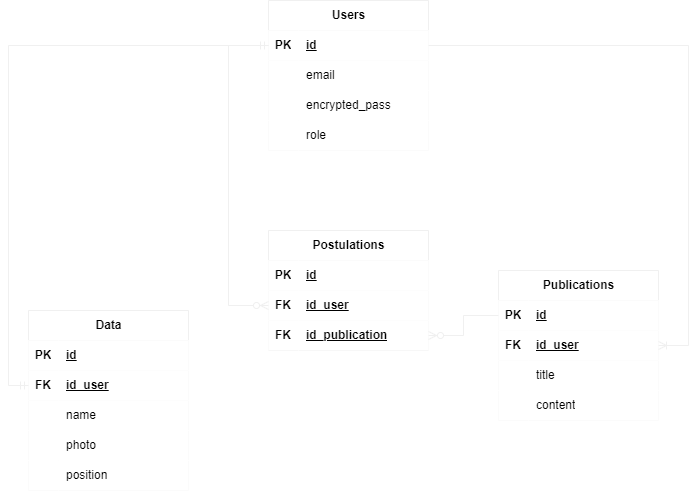

The diagram above was exported from draw.io. Its source (the exported page's mxGraphModel, read from the mxfile embedded in the PNG):
<mxGraphModel dx="1050" dy="629" grid="1" gridSize="10" guides="1" tooltips="1" connect="1" arrows="1" fold="1" page="1" pageScale="1" pageWidth="720" pageHeight="800" math="0" shadow="0">
  <root>
    <mxCell id="0" />
    <mxCell id="1" parent="0" />
    <mxCell id="hXqkPRxiu0fPX0mly7G2-27" value="Publications" style="shape=table;startSize=30;container=1;collapsible=1;childLayout=tableLayout;fixedRows=1;rowLines=0;fontStyle=1;align=center;resizeLast=1;html=1;fillColor=#FFFFFF;fontColor=#000000;rounded=0;" vertex="1" parent="1">
      <mxGeometry x="510" y="280" width="160" height="150" as="geometry" />
    </mxCell>
    <mxCell id="hXqkPRxiu0fPX0mly7G2-28" value="" style="shape=tableRow;horizontal=0;startSize=0;swimlaneHead=0;swimlaneBody=0;fillColor=#FFFFFF;collapsible=0;dropTarget=0;points=[[0,0.5],[1,0.5]];portConstraint=eastwest;top=0;left=0;right=0;bottom=1;fontColor=#000000;rounded=0;" vertex="1" parent="hXqkPRxiu0fPX0mly7G2-27">
      <mxGeometry y="30" width="160" height="30" as="geometry" />
    </mxCell>
    <mxCell id="hXqkPRxiu0fPX0mly7G2-29" value="PK" style="shape=partialRectangle;connectable=0;fillColor=#FFFFFF;top=0;left=0;bottom=0;right=0;fontStyle=1;overflow=hidden;whiteSpace=wrap;html=1;fontColor=#000000;rounded=0;" vertex="1" parent="hXqkPRxiu0fPX0mly7G2-28">
      <mxGeometry width="30" height="30" as="geometry">
        <mxRectangle width="30" height="30" as="alternateBounds" />
      </mxGeometry>
    </mxCell>
    <mxCell id="hXqkPRxiu0fPX0mly7G2-30" value="id" style="shape=partialRectangle;connectable=0;fillColor=#FFFFFF;top=0;left=0;bottom=0;right=0;align=left;spacingLeft=6;fontStyle=5;overflow=hidden;whiteSpace=wrap;html=1;fontColor=#000000;rounded=0;" vertex="1" parent="hXqkPRxiu0fPX0mly7G2-28">
      <mxGeometry x="30" width="130" height="30" as="geometry">
        <mxRectangle width="130" height="30" as="alternateBounds" />
      </mxGeometry>
    </mxCell>
    <mxCell id="hXqkPRxiu0fPX0mly7G2-79" value="" style="shape=tableRow;horizontal=0;startSize=0;swimlaneHead=0;swimlaneBody=0;fillColor=#FFFFFF;collapsible=0;dropTarget=0;points=[[0,0.5],[1,0.5]];portConstraint=eastwest;top=0;left=0;right=0;bottom=1;fontColor=#000000;rounded=0;" vertex="1" parent="hXqkPRxiu0fPX0mly7G2-27">
      <mxGeometry y="60" width="160" height="30" as="geometry" />
    </mxCell>
    <mxCell id="hXqkPRxiu0fPX0mly7G2-80" value="FK" style="shape=partialRectangle;connectable=0;fillColor=#FFFFFF;top=0;left=0;bottom=0;right=0;fontStyle=1;overflow=hidden;whiteSpace=wrap;html=1;fontColor=#000000;rounded=0;" vertex="1" parent="hXqkPRxiu0fPX0mly7G2-79">
      <mxGeometry width="30" height="30" as="geometry">
        <mxRectangle width="30" height="30" as="alternateBounds" />
      </mxGeometry>
    </mxCell>
    <mxCell id="hXqkPRxiu0fPX0mly7G2-81" value="id_user" style="shape=partialRectangle;connectable=0;fillColor=#FFFFFF;top=0;left=0;bottom=0;right=0;align=left;spacingLeft=6;fontStyle=5;overflow=hidden;whiteSpace=wrap;html=1;fontColor=#000000;rounded=0;" vertex="1" parent="hXqkPRxiu0fPX0mly7G2-79">
      <mxGeometry x="30" width="130" height="30" as="geometry">
        <mxRectangle width="130" height="30" as="alternateBounds" />
      </mxGeometry>
    </mxCell>
    <mxCell id="hXqkPRxiu0fPX0mly7G2-31" value="" style="shape=tableRow;horizontal=0;startSize=0;swimlaneHead=0;swimlaneBody=0;fillColor=#FFFFFF;collapsible=0;dropTarget=0;points=[[0,0.5],[1,0.5]];portConstraint=eastwest;top=0;left=0;right=0;bottom=0;fontColor=#000000;rounded=0;" vertex="1" parent="hXqkPRxiu0fPX0mly7G2-27">
      <mxGeometry y="90" width="160" height="30" as="geometry" />
    </mxCell>
    <mxCell id="hXqkPRxiu0fPX0mly7G2-32" value="" style="shape=partialRectangle;connectable=0;fillColor=#FFFFFF;top=0;left=0;bottom=0;right=0;editable=1;overflow=hidden;whiteSpace=wrap;html=1;fontColor=#000000;rounded=0;" vertex="1" parent="hXqkPRxiu0fPX0mly7G2-31">
      <mxGeometry width="30" height="30" as="geometry">
        <mxRectangle width="30" height="30" as="alternateBounds" />
      </mxGeometry>
    </mxCell>
    <mxCell id="hXqkPRxiu0fPX0mly7G2-33" value="title" style="shape=partialRectangle;connectable=0;fillColor=#FFFFFF;top=0;left=0;bottom=0;right=0;align=left;spacingLeft=6;overflow=hidden;whiteSpace=wrap;html=1;fontColor=#000000;rounded=0;" vertex="1" parent="hXqkPRxiu0fPX0mly7G2-31">
      <mxGeometry x="30" width="130" height="30" as="geometry">
        <mxRectangle width="130" height="30" as="alternateBounds" />
      </mxGeometry>
    </mxCell>
    <mxCell id="hXqkPRxiu0fPX0mly7G2-34" value="" style="shape=tableRow;horizontal=0;startSize=0;swimlaneHead=0;swimlaneBody=0;fillColor=#FFFFFF;collapsible=0;dropTarget=0;points=[[0,0.5],[1,0.5]];portConstraint=eastwest;top=0;left=0;right=0;bottom=0;fontColor=#000000;rounded=0;" vertex="1" parent="hXqkPRxiu0fPX0mly7G2-27">
      <mxGeometry y="120" width="160" height="30" as="geometry" />
    </mxCell>
    <mxCell id="hXqkPRxiu0fPX0mly7G2-35" value="" style="shape=partialRectangle;connectable=0;fillColor=#FFFFFF;top=0;left=0;bottom=0;right=0;editable=1;overflow=hidden;whiteSpace=wrap;html=1;fontColor=#000000;rounded=0;" vertex="1" parent="hXqkPRxiu0fPX0mly7G2-34">
      <mxGeometry width="30" height="30" as="geometry">
        <mxRectangle width="30" height="30" as="alternateBounds" />
      </mxGeometry>
    </mxCell>
    <mxCell id="hXqkPRxiu0fPX0mly7G2-36" value="content" style="shape=partialRectangle;connectable=0;fillColor=#FFFFFF;top=0;left=0;bottom=0;right=0;align=left;spacingLeft=6;overflow=hidden;whiteSpace=wrap;html=1;fontColor=#000000;rounded=0;" vertex="1" parent="hXqkPRxiu0fPX0mly7G2-34">
      <mxGeometry x="30" width="130" height="30" as="geometry">
        <mxRectangle width="130" height="30" as="alternateBounds" />
      </mxGeometry>
    </mxCell>
    <mxCell id="hXqkPRxiu0fPX0mly7G2-40" value="Postulations" style="shape=table;startSize=30;container=1;collapsible=1;childLayout=tableLayout;fixedRows=1;rowLines=0;fontStyle=1;align=center;resizeLast=1;html=1;fillColor=#FFFFFF;fontColor=#000000;rounded=0;" vertex="1" parent="1">
      <mxGeometry x="280" y="240" width="160" height="120" as="geometry" />
    </mxCell>
    <mxCell id="hXqkPRxiu0fPX0mly7G2-41" value="" style="shape=tableRow;horizontal=0;startSize=0;swimlaneHead=0;swimlaneBody=0;fillColor=#FFFFFF;collapsible=0;dropTarget=0;points=[[0,0.5],[1,0.5]];portConstraint=eastwest;top=0;left=0;right=0;bottom=1;fontColor=#000000;rounded=0;" vertex="1" parent="hXqkPRxiu0fPX0mly7G2-40">
      <mxGeometry y="30" width="160" height="30" as="geometry" />
    </mxCell>
    <mxCell id="hXqkPRxiu0fPX0mly7G2-42" value="PK" style="shape=partialRectangle;connectable=0;fillColor=#FFFFFF;top=0;left=0;bottom=0;right=0;fontStyle=1;overflow=hidden;whiteSpace=wrap;html=1;fontColor=#000000;rounded=0;" vertex="1" parent="hXqkPRxiu0fPX0mly7G2-41">
      <mxGeometry width="30" height="30" as="geometry">
        <mxRectangle width="30" height="30" as="alternateBounds" />
      </mxGeometry>
    </mxCell>
    <mxCell id="hXqkPRxiu0fPX0mly7G2-43" value="id" style="shape=partialRectangle;connectable=0;fillColor=#FFFFFF;top=0;left=0;bottom=0;right=0;align=left;spacingLeft=6;fontStyle=5;overflow=hidden;whiteSpace=wrap;html=1;fontColor=#000000;rounded=0;" vertex="1" parent="hXqkPRxiu0fPX0mly7G2-41">
      <mxGeometry x="30" width="130" height="30" as="geometry">
        <mxRectangle width="130" height="30" as="alternateBounds" />
      </mxGeometry>
    </mxCell>
    <mxCell id="hXqkPRxiu0fPX0mly7G2-89" value="" style="shape=tableRow;horizontal=0;startSize=0;swimlaneHead=0;swimlaneBody=0;fillColor=#FFFFFF;collapsible=0;dropTarget=0;points=[[0,0.5],[1,0.5]];portConstraint=eastwest;top=0;left=0;right=0;bottom=1;fontColor=#000000;rounded=0;" vertex="1" parent="hXqkPRxiu0fPX0mly7G2-40">
      <mxGeometry y="60" width="160" height="30" as="geometry" />
    </mxCell>
    <mxCell id="hXqkPRxiu0fPX0mly7G2-90" value="FK" style="shape=partialRectangle;connectable=0;fillColor=#FFFFFF;top=0;left=0;bottom=0;right=0;fontStyle=1;overflow=hidden;whiteSpace=wrap;html=1;fontColor=#000000;rounded=0;" vertex="1" parent="hXqkPRxiu0fPX0mly7G2-89">
      <mxGeometry width="30" height="30" as="geometry">
        <mxRectangle width="30" height="30" as="alternateBounds" />
      </mxGeometry>
    </mxCell>
    <mxCell id="hXqkPRxiu0fPX0mly7G2-91" value="id_user" style="shape=partialRectangle;connectable=0;fillColor=#FFFFFF;top=0;left=0;bottom=0;right=0;align=left;spacingLeft=6;fontStyle=5;overflow=hidden;whiteSpace=wrap;html=1;fontColor=#000000;rounded=0;" vertex="1" parent="hXqkPRxiu0fPX0mly7G2-89">
      <mxGeometry x="30" width="130" height="30" as="geometry">
        <mxRectangle width="130" height="30" as="alternateBounds" />
      </mxGeometry>
    </mxCell>
    <mxCell id="hXqkPRxiu0fPX0mly7G2-92" value="" style="shape=tableRow;horizontal=0;startSize=0;swimlaneHead=0;swimlaneBody=0;fillColor=#FFFFFF;collapsible=0;dropTarget=0;points=[[0,0.5],[1,0.5]];portConstraint=eastwest;top=0;left=0;right=0;bottom=1;fontColor=#000000;rounded=0;" vertex="1" parent="hXqkPRxiu0fPX0mly7G2-40">
      <mxGeometry y="90" width="160" height="30" as="geometry" />
    </mxCell>
    <mxCell id="hXqkPRxiu0fPX0mly7G2-93" value="FK" style="shape=partialRectangle;connectable=0;fillColor=#FFFFFF;top=0;left=0;bottom=0;right=0;fontStyle=1;overflow=hidden;whiteSpace=wrap;html=1;fontColor=#000000;rounded=0;" vertex="1" parent="hXqkPRxiu0fPX0mly7G2-92">
      <mxGeometry width="30" height="30" as="geometry">
        <mxRectangle width="30" height="30" as="alternateBounds" />
      </mxGeometry>
    </mxCell>
    <mxCell id="hXqkPRxiu0fPX0mly7G2-94" value="id_publication" style="shape=partialRectangle;connectable=0;fillColor=#FFFFFF;top=0;left=0;bottom=0;right=0;align=left;spacingLeft=6;fontStyle=5;overflow=hidden;whiteSpace=wrap;html=1;fontColor=#000000;rounded=0;" vertex="1" parent="hXqkPRxiu0fPX0mly7G2-92">
      <mxGeometry x="30" width="130" height="30" as="geometry">
        <mxRectangle width="130" height="30" as="alternateBounds" />
      </mxGeometry>
    </mxCell>
    <mxCell id="hXqkPRxiu0fPX0mly7G2-53" value="Users" style="shape=table;startSize=30;container=1;collapsible=1;childLayout=tableLayout;fixedRows=1;rowLines=0;fontStyle=1;align=center;resizeLast=1;html=1;fillColor=#FFFFFF;fontColor=#000000;rounded=0;" vertex="1" parent="1">
      <mxGeometry x="280" y="10" width="160" height="150" as="geometry" />
    </mxCell>
    <mxCell id="hXqkPRxiu0fPX0mly7G2-54" value="" style="shape=tableRow;horizontal=0;startSize=0;swimlaneHead=0;swimlaneBody=0;fillColor=#FFFFFF;collapsible=0;dropTarget=0;points=[[0,0.5],[1,0.5]];portConstraint=eastwest;top=0;left=0;right=0;bottom=1;fontColor=#000000;rounded=0;" vertex="1" parent="hXqkPRxiu0fPX0mly7G2-53">
      <mxGeometry y="30" width="160" height="30" as="geometry" />
    </mxCell>
    <mxCell id="hXqkPRxiu0fPX0mly7G2-55" value="PK" style="shape=partialRectangle;connectable=0;fillColor=#FFFFFF;top=0;left=0;bottom=0;right=0;fontStyle=1;overflow=hidden;whiteSpace=wrap;html=1;fontColor=#000000;rounded=0;" vertex="1" parent="hXqkPRxiu0fPX0mly7G2-54">
      <mxGeometry width="30" height="30" as="geometry">
        <mxRectangle width="30" height="30" as="alternateBounds" />
      </mxGeometry>
    </mxCell>
    <mxCell id="hXqkPRxiu0fPX0mly7G2-56" value="id" style="shape=partialRectangle;connectable=0;fillColor=#FFFFFF;top=0;left=0;bottom=0;right=0;align=left;spacingLeft=6;fontStyle=5;overflow=hidden;whiteSpace=wrap;html=1;fontColor=#000000;rounded=0;" vertex="1" parent="hXqkPRxiu0fPX0mly7G2-54">
      <mxGeometry x="30" width="130" height="30" as="geometry">
        <mxRectangle width="130" height="30" as="alternateBounds" />
      </mxGeometry>
    </mxCell>
    <mxCell id="hXqkPRxiu0fPX0mly7G2-60" value="" style="shape=tableRow;horizontal=0;startSize=0;swimlaneHead=0;swimlaneBody=0;fillColor=#FFFFFF;collapsible=0;dropTarget=0;points=[[0,0.5],[1,0.5]];portConstraint=eastwest;top=0;left=0;right=0;bottom=0;fontColor=#000000;rounded=0;" vertex="1" parent="hXqkPRxiu0fPX0mly7G2-53">
      <mxGeometry y="60" width="160" height="30" as="geometry" />
    </mxCell>
    <mxCell id="hXqkPRxiu0fPX0mly7G2-61" value="" style="shape=partialRectangle;connectable=0;fillColor=#FFFFFF;top=0;left=0;bottom=0;right=0;editable=1;overflow=hidden;whiteSpace=wrap;html=1;fontColor=#000000;rounded=0;" vertex="1" parent="hXqkPRxiu0fPX0mly7G2-60">
      <mxGeometry width="30" height="30" as="geometry">
        <mxRectangle width="30" height="30" as="alternateBounds" />
      </mxGeometry>
    </mxCell>
    <mxCell id="hXqkPRxiu0fPX0mly7G2-62" value="email" style="shape=partialRectangle;connectable=0;fillColor=#FFFFFF;top=0;left=0;bottom=0;right=0;align=left;spacingLeft=6;overflow=hidden;whiteSpace=wrap;html=1;fontColor=#000000;rounded=0;" vertex="1" parent="hXqkPRxiu0fPX0mly7G2-60">
      <mxGeometry x="30" width="130" height="30" as="geometry">
        <mxRectangle width="130" height="30" as="alternateBounds" />
      </mxGeometry>
    </mxCell>
    <mxCell id="hXqkPRxiu0fPX0mly7G2-120" value="" style="shape=tableRow;horizontal=0;startSize=0;swimlaneHead=0;swimlaneBody=0;fillColor=#FFFFFF;collapsible=0;dropTarget=0;points=[[0,0.5],[1,0.5]];portConstraint=eastwest;top=0;left=0;right=0;bottom=0;fontColor=#000000;rounded=0;" vertex="1" parent="hXqkPRxiu0fPX0mly7G2-53">
      <mxGeometry y="90" width="160" height="30" as="geometry" />
    </mxCell>
    <mxCell id="hXqkPRxiu0fPX0mly7G2-121" value="" style="shape=partialRectangle;connectable=0;fillColor=#FFFFFF;top=0;left=0;bottom=0;right=0;editable=1;overflow=hidden;whiteSpace=wrap;html=1;fontColor=#000000;rounded=0;" vertex="1" parent="hXqkPRxiu0fPX0mly7G2-120">
      <mxGeometry width="30" height="30" as="geometry">
        <mxRectangle width="30" height="30" as="alternateBounds" />
      </mxGeometry>
    </mxCell>
    <mxCell id="hXqkPRxiu0fPX0mly7G2-122" value="encrypted_pass" style="shape=partialRectangle;connectable=0;fillColor=#FFFFFF;top=0;left=0;bottom=0;right=0;align=left;spacingLeft=6;overflow=hidden;whiteSpace=wrap;html=1;fontColor=#000000;rounded=0;" vertex="1" parent="hXqkPRxiu0fPX0mly7G2-120">
      <mxGeometry x="30" width="130" height="30" as="geometry">
        <mxRectangle width="130" height="30" as="alternateBounds" />
      </mxGeometry>
    </mxCell>
    <mxCell id="hXqkPRxiu0fPX0mly7G2-134" value="" style="shape=tableRow;horizontal=0;startSize=0;swimlaneHead=0;swimlaneBody=0;fillColor=#FFFFFF;collapsible=0;dropTarget=0;points=[[0,0.5],[1,0.5]];portConstraint=eastwest;top=0;left=0;right=0;bottom=0;fontColor=#000000;rounded=0;" vertex="1" parent="hXqkPRxiu0fPX0mly7G2-53">
      <mxGeometry y="120" width="160" height="30" as="geometry" />
    </mxCell>
    <mxCell id="hXqkPRxiu0fPX0mly7G2-135" value="" style="shape=partialRectangle;connectable=0;fillColor=#FFFFFF;top=0;left=0;bottom=0;right=0;editable=1;overflow=hidden;whiteSpace=wrap;html=1;fontColor=#000000;rounded=0;" vertex="1" parent="hXqkPRxiu0fPX0mly7G2-134">
      <mxGeometry width="30" height="30" as="geometry">
        <mxRectangle width="30" height="30" as="alternateBounds" />
      </mxGeometry>
    </mxCell>
    <mxCell id="hXqkPRxiu0fPX0mly7G2-136" value="role" style="shape=partialRectangle;connectable=0;fillColor=#FFFFFF;top=0;left=0;bottom=0;right=0;align=left;spacingLeft=6;overflow=hidden;whiteSpace=wrap;html=1;fontColor=#000000;rounded=0;" vertex="1" parent="hXqkPRxiu0fPX0mly7G2-134">
      <mxGeometry x="30" width="130" height="30" as="geometry">
        <mxRectangle width="130" height="30" as="alternateBounds" />
      </mxGeometry>
    </mxCell>
    <mxCell id="hXqkPRxiu0fPX0mly7G2-95" value="" style="fontSize=12;html=1;endArrow=ERzeroToMany;endFill=1;rounded=0;entryX=0;entryY=0.5;entryDx=0;entryDy=0;edgeStyle=elbowEdgeStyle;" edge="1" parent="1" source="hXqkPRxiu0fPX0mly7G2-54" target="hXqkPRxiu0fPX0mly7G2-89">
      <mxGeometry width="100" height="100" relative="1" as="geometry">
        <mxPoint x="190" y="650" as="sourcePoint" />
        <mxPoint x="290" y="550" as="targetPoint" />
        <Array as="points">
          <mxPoint x="240" y="190" />
        </Array>
      </mxGeometry>
    </mxCell>
    <mxCell id="hXqkPRxiu0fPX0mly7G2-96" value="" style="fontSize=12;html=1;endArrow=ERzeroToMany;endFill=1;rounded=0;exitX=0;exitY=0.5;exitDx=0;exitDy=0;edgeStyle=orthogonalEdgeStyle;" edge="1" parent="1" source="hXqkPRxiu0fPX0mly7G2-28" target="hXqkPRxiu0fPX0mly7G2-92">
      <mxGeometry width="100" height="100" relative="1" as="geometry">
        <mxPoint x="360" y="630" as="sourcePoint" />
        <mxPoint x="480" y="610" as="targetPoint" />
      </mxGeometry>
    </mxCell>
    <mxCell id="hXqkPRxiu0fPX0mly7G2-97" value="Data" style="shape=table;startSize=30;container=1;collapsible=1;childLayout=tableLayout;fixedRows=1;rowLines=0;fontStyle=1;align=center;resizeLast=1;html=1;fillColor=#FFFFFF;fontColor=#000000;rounded=0;" vertex="1" parent="1">
      <mxGeometry x="40" y="320" width="160" height="180" as="geometry" />
    </mxCell>
    <mxCell id="hXqkPRxiu0fPX0mly7G2-98" value="" style="shape=tableRow;horizontal=0;startSize=0;swimlaneHead=0;swimlaneBody=0;fillColor=#FFFFFF;collapsible=0;dropTarget=0;points=[[0,0.5],[1,0.5]];portConstraint=eastwest;top=0;left=0;right=0;bottom=1;fontColor=#000000;rounded=0;" vertex="1" parent="hXqkPRxiu0fPX0mly7G2-97">
      <mxGeometry y="30" width="160" height="30" as="geometry" />
    </mxCell>
    <mxCell id="hXqkPRxiu0fPX0mly7G2-99" value="PK" style="shape=partialRectangle;connectable=0;fillColor=#FFFFFF;top=0;left=0;bottom=0;right=0;fontStyle=1;overflow=hidden;whiteSpace=wrap;html=1;fontColor=#000000;rounded=0;" vertex="1" parent="hXqkPRxiu0fPX0mly7G2-98">
      <mxGeometry width="30" height="30" as="geometry">
        <mxRectangle width="30" height="30" as="alternateBounds" />
      </mxGeometry>
    </mxCell>
    <mxCell id="hXqkPRxiu0fPX0mly7G2-100" value="id" style="shape=partialRectangle;connectable=0;fillColor=#FFFFFF;top=0;left=0;bottom=0;right=0;align=left;spacingLeft=6;fontStyle=5;overflow=hidden;whiteSpace=wrap;html=1;fontColor=#000000;rounded=0;" vertex="1" parent="hXqkPRxiu0fPX0mly7G2-98">
      <mxGeometry x="30" width="130" height="30" as="geometry">
        <mxRectangle width="130" height="30" as="alternateBounds" />
      </mxGeometry>
    </mxCell>
    <mxCell id="hXqkPRxiu0fPX0mly7G2-116" value="" style="shape=tableRow;horizontal=0;startSize=0;swimlaneHead=0;swimlaneBody=0;fillColor=#FFFFFF;collapsible=0;dropTarget=0;points=[[0,0.5],[1,0.5]];portConstraint=eastwest;top=0;left=0;right=0;bottom=1;fontColor=#000000;rounded=0;" vertex="1" parent="hXqkPRxiu0fPX0mly7G2-97">
      <mxGeometry y="60" width="160" height="30" as="geometry" />
    </mxCell>
    <mxCell id="hXqkPRxiu0fPX0mly7G2-117" value="FK" style="shape=partialRectangle;connectable=0;fillColor=#FFFFFF;top=0;left=0;bottom=0;right=0;fontStyle=1;overflow=hidden;whiteSpace=wrap;html=1;fontColor=#000000;rounded=0;" vertex="1" parent="hXqkPRxiu0fPX0mly7G2-116">
      <mxGeometry width="30" height="30" as="geometry">
        <mxRectangle width="30" height="30" as="alternateBounds" />
      </mxGeometry>
    </mxCell>
    <mxCell id="hXqkPRxiu0fPX0mly7G2-118" value="id_user" style="shape=partialRectangle;connectable=0;fillColor=#FFFFFF;top=0;left=0;bottom=0;right=0;align=left;spacingLeft=6;fontStyle=5;overflow=hidden;whiteSpace=wrap;html=1;fontColor=#000000;rounded=0;" vertex="1" parent="hXqkPRxiu0fPX0mly7G2-116">
      <mxGeometry x="30" width="130" height="30" as="geometry">
        <mxRectangle width="130" height="30" as="alternateBounds" />
      </mxGeometry>
    </mxCell>
    <mxCell id="hXqkPRxiu0fPX0mly7G2-101" value="" style="shape=tableRow;horizontal=0;startSize=0;swimlaneHead=0;swimlaneBody=0;fillColor=#FFFFFF;collapsible=0;dropTarget=0;points=[[0,0.5],[1,0.5]];portConstraint=eastwest;top=0;left=0;right=0;bottom=0;fontColor=#000000;rounded=0;" vertex="1" parent="hXqkPRxiu0fPX0mly7G2-97">
      <mxGeometry y="90" width="160" height="30" as="geometry" />
    </mxCell>
    <mxCell id="hXqkPRxiu0fPX0mly7G2-102" value="" style="shape=partialRectangle;connectable=0;fillColor=#FFFFFF;top=0;left=0;bottom=0;right=0;editable=1;overflow=hidden;whiteSpace=wrap;html=1;fontColor=#000000;rounded=0;" vertex="1" parent="hXqkPRxiu0fPX0mly7G2-101">
      <mxGeometry width="30" height="30" as="geometry">
        <mxRectangle width="30" height="30" as="alternateBounds" />
      </mxGeometry>
    </mxCell>
    <mxCell id="hXqkPRxiu0fPX0mly7G2-103" value="name" style="shape=partialRectangle;connectable=0;fillColor=#FFFFFF;top=0;left=0;bottom=0;right=0;align=left;spacingLeft=6;overflow=hidden;whiteSpace=wrap;html=1;fontColor=#000000;rounded=0;" vertex="1" parent="hXqkPRxiu0fPX0mly7G2-101">
      <mxGeometry x="30" width="130" height="30" as="geometry">
        <mxRectangle width="130" height="30" as="alternateBounds" />
      </mxGeometry>
    </mxCell>
    <mxCell id="hXqkPRxiu0fPX0mly7G2-110" value="" style="shape=tableRow;horizontal=0;startSize=0;swimlaneHead=0;swimlaneBody=0;fillColor=#FFFFFF;collapsible=0;dropTarget=0;points=[[0,0.5],[1,0.5]];portConstraint=eastwest;top=0;left=0;right=0;bottom=0;fontColor=#000000;rounded=0;" vertex="1" parent="hXqkPRxiu0fPX0mly7G2-97">
      <mxGeometry y="120" width="160" height="30" as="geometry" />
    </mxCell>
    <mxCell id="hXqkPRxiu0fPX0mly7G2-111" value="" style="shape=partialRectangle;connectable=0;fillColor=#FFFFFF;top=0;left=0;bottom=0;right=0;editable=1;overflow=hidden;whiteSpace=wrap;html=1;fontColor=#000000;rounded=0;" vertex="1" parent="hXqkPRxiu0fPX0mly7G2-110">
      <mxGeometry width="30" height="30" as="geometry">
        <mxRectangle width="30" height="30" as="alternateBounds" />
      </mxGeometry>
    </mxCell>
    <mxCell id="hXqkPRxiu0fPX0mly7G2-112" value="photo" style="shape=partialRectangle;connectable=0;fillColor=#FFFFFF;top=0;left=0;bottom=0;right=0;align=left;spacingLeft=6;overflow=hidden;whiteSpace=wrap;html=1;fontColor=#000000;rounded=0;" vertex="1" parent="hXqkPRxiu0fPX0mly7G2-110">
      <mxGeometry x="30" width="130" height="30" as="geometry">
        <mxRectangle width="130" height="30" as="alternateBounds" />
      </mxGeometry>
    </mxCell>
    <mxCell id="hXqkPRxiu0fPX0mly7G2-113" value="" style="shape=tableRow;horizontal=0;startSize=0;swimlaneHead=0;swimlaneBody=0;fillColor=#FFFFFF;collapsible=0;dropTarget=0;points=[[0,0.5],[1,0.5]];portConstraint=eastwest;top=0;left=0;right=0;bottom=0;fontColor=#000000;rounded=0;" vertex="1" parent="hXqkPRxiu0fPX0mly7G2-97">
      <mxGeometry y="150" width="160" height="30" as="geometry" />
    </mxCell>
    <mxCell id="hXqkPRxiu0fPX0mly7G2-114" value="" style="shape=partialRectangle;connectable=0;fillColor=#FFFFFF;top=0;left=0;bottom=0;right=0;editable=1;overflow=hidden;whiteSpace=wrap;html=1;fontColor=#000000;rounded=0;" vertex="1" parent="hXqkPRxiu0fPX0mly7G2-113">
      <mxGeometry width="30" height="30" as="geometry">
        <mxRectangle width="30" height="30" as="alternateBounds" />
      </mxGeometry>
    </mxCell>
    <mxCell id="hXqkPRxiu0fPX0mly7G2-115" value="position" style="shape=partialRectangle;connectable=0;fillColor=#FFFFFF;top=0;left=0;bottom=0;right=0;align=left;spacingLeft=6;overflow=hidden;whiteSpace=wrap;html=1;fontColor=#000000;rounded=0;" vertex="1" parent="hXqkPRxiu0fPX0mly7G2-113">
      <mxGeometry x="30" width="130" height="30" as="geometry">
        <mxRectangle width="130" height="30" as="alternateBounds" />
      </mxGeometry>
    </mxCell>
    <mxCell id="hXqkPRxiu0fPX0mly7G2-119" value="" style="edgeStyle=elbowEdgeStyle;fontSize=12;html=1;endArrow=ERmandOne;startArrow=ERmandOne;rounded=0;exitX=0;exitY=0.5;exitDx=0;exitDy=0;entryX=0;entryY=0.5;entryDx=0;entryDy=0;" edge="1" parent="1" source="hXqkPRxiu0fPX0mly7G2-116" target="hXqkPRxiu0fPX0mly7G2-54">
      <mxGeometry width="100" height="100" relative="1" as="geometry">
        <mxPoint x="280" y="630" as="sourcePoint" />
        <mxPoint x="380" y="530" as="targetPoint" />
        <Array as="points">
          <mxPoint x="20" y="440" />
        </Array>
      </mxGeometry>
    </mxCell>
    <mxCell id="hXqkPRxiu0fPX0mly7G2-124" value="" style="edgeStyle=elbowEdgeStyle;fontSize=12;html=1;endArrow=ERoneToMany;rounded=0;exitX=1;exitY=0.5;exitDx=0;exitDy=0;" edge="1" parent="1" source="hXqkPRxiu0fPX0mly7G2-54" target="hXqkPRxiu0fPX0mly7G2-79">
      <mxGeometry width="100" height="100" relative="1" as="geometry">
        <mxPoint x="520" y="85" as="sourcePoint" />
        <mxPoint x="650" y="80" as="targetPoint" />
        <Array as="points">
          <mxPoint x="700" y="210" />
        </Array>
      </mxGeometry>
    </mxCell>
  </root>
</mxGraphModel>